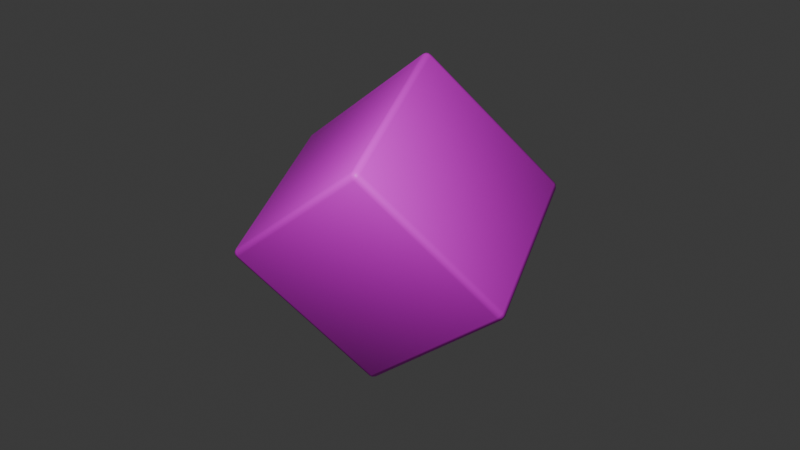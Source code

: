 # Source: ex.blend  (saved by Blender 4.2.66; exported with 4.5.12 LTS)
import bpy
from mathutils import Matrix  # noqa: F401  (used for matrix-valued properties, if any)

bpy.ops.wm.read_factory_settings(use_empty=True)
scene = bpy.context.scene
scene.name = 'Scene'

# ---- collections
col_collection = bpy.data.collections.new('Collection'); scene.collection.children.link(col_collection)

# ---- images (referenced by path relative to the original .blend; pixels are not part of the script)
import os
ASSET_DIR = os.environ.get("B2B_ASSET_DIR", "")  # directory of the original .blend (textures are referenced by path, not embedded)
HERE = os.path.dirname(os.path.abspath(__file__))  # packed textures are extracted next to this script under _unpacked/

def load_image(name, relpath, width, height, colorspace="sRGB"):
    """Load a texture the original file referenced (path relative to the .blend, or extracted next to this script)."""
    p = next((c for c in (os.path.join(HERE, relpath), os.path.join(ASSET_DIR, relpath)) if relpath and os.path.exists(c)), "")
    if p:
        img = bpy.data.images.load(p, check_existing=True)
        img.name = name
    else:  # same state as the original file: an image datablock whose file is absent (Cycles renders it pink)
        img = bpy.data.images.new(name, width, height)
        img.source = "FILE"
        img.filepath = "//" + (relpath or name)
    img.colorspace_settings.name = colorspace
    return img
img_cube_png = load_image('Cube.png', 'Cube.png', 1024, 1024, 'sRGB')

# ---- materials (node trees are filled in below, after node groups)
mat_material = bpy.data.materials.new('Material')
mat_material.alpha_threshold = 0.0
mat_material.use_transparent_shadow = False
mat_material.roughness = 0.5
mat_material.line_color = (0.0, 0.0, 0.0, 1.0)

# ---- material node trees
mat_material.use_nodes = True; mat_material.node_tree.nodes.clear()
_N = mat_material.node_tree.nodes; _L = mat_material.node_tree.links
n0 = _N.new('ShaderNodeOutputMaterial'); n0.name = 'Material Output'; n0.location = (300, 300)
n1 = _N.new('ShaderNodeBsdfPrincipled'); n1.name = 'Principled BSDF'; n1.location = (10, 300)
n1.inputs[3].default_value = 1.45
n2 = _N.new('ShaderNodeTexImage'); n2.name = 'Image Texture'; n2.location = (-434, 155)
n2.image = img_cube_png
_L.new(n1.outputs[0], n0.inputs[0])
_L.new(n2.outputs[0], n1.inputs[0])
n0.is_active_output = True

# ---- world
world_world = bpy.data.worlds.new('World'); scene.world = world_world
world_world.use_nodes = True; world_world.node_tree.nodes.clear()
_N = world_world.node_tree.nodes; _L = world_world.node_tree.links
n0 = _N.new('ShaderNodeOutputWorld'); n0.name = 'World Output'; n0.location = (300, 300)
n1 = _N.new('ShaderNodeBackground'); n1.name = 'Background'; n1.location = (10, 300)
n1.inputs[0].default_value = (0.05088, 0.05088, 0.05088, 1.0)
_L.new(n1.outputs[0], n0.inputs[0])
n0.is_active_output = True
world_world.color = (0.05088, 0.05088, 0.05088)
world_world.sun_shadow_jitter_overblur = 0.0

# ---- cameras
cam_camera = bpy.data.cameras.new('Camera')
cam_camera.clip_end = 100.0
cam_camera.ortho_scale = 7.314

# ---- lights
light_light = bpy.data.lights.new('Light', 'POINT')
light_light.energy = 1000.0
light_light.shadow_soft_size = 0.1

# ---- meshes
me_cube = bpy.data.meshes.new('Cube')
me_cube.from_pydata([(0.9347, 1.0, 0.9347), (0.9347, 0.9347, 1.0), (1.0, 0.9347, 0.9347), (0.9347, 0.9913, 0.9673), (0.9673, 0.9913, 0.9347), (0.9659, 0.9828, 0.9659), (0.9673, 0.9347, 0.9913), (0.9347, 0.9673, 0.9913), (0.9659, 0.9659, 0.9828), (0.9913, 0.9673, 0.9347), (0.9913, 0.9347, 0.9673), (0.9828, 0.9659, 0.9659), (0.9347, 0.9347, -1.0), (0.9347, 1.0, -0.9347), (1.0, 0.9347, -0.9347), (0.9347, 0.9673, -0.9913), (0.9673, 0.9347, -0.9913), (0.9659, 0.9659, -0.9828), (0.9673, 0.9913, -0.9347), (0.9347, 0.9913, -0.9673), (0.9659, 0.9828, -0.9659), (0.9913, 0.9347, -0.9673), (0.9913, 0.9673, -0.9347), (0.9828, 0.9659, -0.9659), (1.0, -0.9347, 0.9347), (0.9347, -0.9347, 1.0), (0.9347, -1.0, 0.9347), (0.9913, -0.9347, 0.9673), (0.9913, -0.9673, 0.9347), (0.9828, -0.9659, 0.9659), (0.9347, -0.9673, 0.9913), (0.9673, -0.9347, 0.9913), (0.9659, -0.9659, 0.9828), (0.9673, -0.9913, 0.9347), (0.9347, -0.9913, 0.9673), (0.9659, -0.9828, 0.9659), (1.0, -0.9347, -0.9347), (0.9347, -1.0, -0.9347), (0.9347, -0.9347, -1.0), (0.9913, -0.9673, -0.9347), (0.9913, -0.9347, -0.9673), (0.9828, -0.9659, -0.9659), (0.9347, -0.9913, -0.9673), (0.9673, -0.9913, -0.9347), (0.9659, -0.9828, -0.9659), (0.9673, -0.9347, -0.9913), (0.9347, -0.9673, -0.9913), (0.9659, -0.9659, -0.9828), (-0.9347, 1.0, 0.9347), (-1.0, 0.9347, 0.9347), (-0.9347, 0.9347, 1.0), (-0.9673, 0.9913, 0.9347), (-0.9347, 0.9913, 0.9673), (-0.9659, 0.9828, 0.9659), (-0.9913, 0.9347, 0.9673), (-0.9913, 0.9673, 0.9347), (-0.9828, 0.9659, 0.9659), (-0.9347, 0.9673, 0.9913), (-0.9673, 0.9347, 0.9913), (-0.9659, 0.9659, 0.9828), (-1.0, 0.9347, -0.9347), (-0.9347, 1.0, -0.9347), (-0.9347, 0.9347, -1.0), (-0.9913, 0.9673, -0.9347), (-0.9913, 0.9347, -0.9673), (-0.9828, 0.9659, -0.9659), (-0.9347, 0.9913, -0.9673), (-0.9673, 0.9913, -0.9347), (-0.9659, 0.9828, -0.9659), (-0.9673, 0.9347, -0.9913), (-0.9347, 0.9673, -0.9913), (-0.9659, 0.9659, -0.9828), (-1.0, -0.9347, 0.9347), (-0.9347, -1.0, 0.9347), (-0.9347, -0.9347, 1.0), (-0.9913, -0.9673, 0.9347), (-0.9913, -0.9347, 0.9673), (-0.9828, -0.9659, 0.9659), (-0.9347, -0.9913, 0.9673), (-0.9673, -0.9913, 0.9347), (-0.9659, -0.9828, 0.9659), (-0.9673, -0.9347, 0.9913), (-0.9347, -0.9673, 0.9913), (-0.9659, -0.9659, 0.9828), (-0.9347, -0.9347, -1.0), (-0.9347, -1.0, -0.9347), (-1.0, -0.9347, -0.9347), (-0.9347, -0.9673, -0.9913), (-0.9673, -0.9347, -0.9913), (-0.9659, -0.9659, -0.9828), (-0.9673, -0.9913, -0.9347), (-0.9347, -0.9913, -0.9673), (-0.9659, -0.9828, -0.9659), (-0.9913, -0.9347, -0.9673), (-0.9913, -0.9673, -0.9347), (-0.9828, -0.9659, -0.9659)], [], [(62, 12, 38, 84), (86, 72, 49, 60), (37, 26, 73, 85), (1, 50, 74, 25), (14, 2, 24, 36), (0, 3, 5, 4), (3, 7, 8, 5), (1, 6, 8, 7), (6, 10, 11, 8), (2, 9, 11, 10), (9, 4, 5, 11), (5, 8, 11), (12, 15, 17, 16), (15, 19, 20, 17), (13, 18, 20, 19), (18, 22, 23, 20), (14, 21, 23, 22), (21, 16, 17, 23), (17, 20, 23), (24, 27, 29, 28), (27, 31, 32, 29), (25, 30, 32, 31), (30, 34, 35, 32), (26, 33, 35, 34), (33, 28, 29, 35), (29, 32, 35), (36, 39, 41, 40), (39, 43, 44, 41), (37, 42, 44, 43), (42, 46, 47, 44), (38, 45, 47, 46), (45, 40, 41, 47), (41, 44, 47), (48, 51, 53, 52), (51, 55, 56, 53), (49, 54, 56, 55), (54, 58, 59, 56), (50, 57, 59, 58), (57, 52, 53, 59), (53, 56, 59), (60, 63, 65, 64), (63, 67, 68, 65), (61, 66, 68, 67), (66, 70, 71, 68), (62, 69, 71, 70), (69, 64, 65, 71), (65, 68, 71), (72, 75, 77, 76), (75, 79, 80, 77), (73, 78, 80, 79), (78, 82, 83, 80), (74, 81, 83, 82), (81, 76, 77, 83), (77, 80, 83), (84, 87, 89, 88), (87, 91, 92, 89), (85, 90, 92, 91), (90, 94, 95, 92), (86, 93, 95, 94), (93, 88, 89, 95), (89, 92, 95), (62, 84, 88, 69), (69, 88, 93, 64), (64, 93, 86, 60), (12, 62, 70, 15), (15, 70, 66, 19), (19, 66, 61, 13), (2, 14, 22, 9), (9, 22, 18, 4), (4, 18, 13, 0), (85, 73, 79, 90), (90, 79, 75, 94), (94, 75, 72, 86), (26, 37, 43, 33), (33, 43, 39, 28), (28, 39, 36, 24), (48, 61, 67, 51), (51, 67, 63, 55), (55, 63, 60, 49), (25, 74, 82, 30), (30, 82, 78, 34), (34, 78, 73, 26), (1, 25, 31, 6), (6, 31, 27, 10), (10, 27, 24, 2), (84, 38, 46, 87), (87, 46, 42, 91), (91, 42, 37, 85), (74, 50, 58, 81), (81, 58, 54, 76), (76, 54, 49, 72), (50, 1, 7, 57), (57, 7, 3, 52), (52, 3, 0, 48), (38, 12, 16, 45), (45, 16, 21, 40), (40, 21, 14, 36), (61, 48, 0, 13)])
me_cube.polygons.foreach_set('use_smooth', [True] * 98)
_uv = me_cube.uv_layers.new(name='UVMap')
_uv.uv.foreach_set('vector', [0.1332, 0.5082, 0.3668, 0.5082, 0.3668, 0.7418, 0.1332, 0.7418, 0.3832, 0.008166, 0.6168, 0.008166, 0.6168, 0.2418, 0.3832, 0.2418, 0.3832, 0.7582, 0.6168, 0.7582, 0.6168, 0.9918, 0.3832, 0.9918, 0.6332, 0.5082, 0.8668, 0.5082, 0.8668, 0.7418, 0.6332, 0.7418, 0.3832, 0.5082, 0.6168, 0.5082, 0.6168, 0.7418, 0.3832, 0.7418, 0.6168, 0.4918, 0.6209, 0.4918, 0.6207, 0.4957, 0.6168, 0.4959, 0.6209, 0.4918, 0.625, 0.4918, 0.625, 0.4957, 0.6207, 0.4957, 0.6332, 0.5082, 0.6291, 0.5082, 0.6293, 0.5, 0.6332, 0.5, 0.6291, 0.5082, 0.6209, 0.5082, 0.6207, 0.5043, 0.6293, 0.5, 0.6168, 0.5082, 0.6168, 0.5041, 0.6207, 0.5043, 0.6209, 0.5082, 0.6168, 0.5041, 0.6168, 0.4959, 0.6207, 0.4957, 0.6207, 0.5043, 0.6207, 0.4957, 0.625, 0.4957, 0.6207, 0.4978, 0.3668, 0.5082, 0.3668, 0.5041, 0.3707, 0.5043, 0.3709, 0.5082, 0.3668, 0.5041, 0.3668, 0.5, 0.3707, 0.5, 0.3707, 0.5043, 0.3832, 0.4918, 0.3832, 0.4959, 0.375, 0.4957, 0.375, 0.4918, 0.3832, 0.4959, 0.3832, 0.5041, 0.3793, 0.5043, 0.375, 0.4957, 0.3832, 0.5082, 0.3791, 0.5082, 0.3793, 0.5043, 0.3832, 0.5041, 0.3791, 0.5082, 0.3709, 0.5082, 0.3707, 0.5043, 0.3793, 0.5043, 0.3707, 0.5043, 0.3707, 0.5, 0.3728, 0.5043, 0.6168, 0.7418, 0.6209, 0.7418, 0.6207, 0.7457, 0.6168, 0.7459, 0.6209, 0.7418, 0.6291, 0.7418, 0.6293, 0.75, 0.6207, 0.7457, 0.6332, 0.7418, 0.6332, 0.75, 0.6293, 0.75, 0.6291, 0.7418, 0.625, 0.7582, 0.6209, 0.7582, 0.6207, 0.7543, 0.625, 0.7543, 0.6168, 0.7582, 0.6168, 0.7541, 0.6207, 0.7543, 0.6209, 0.7582, 0.6168, 0.7541, 0.6168, 0.7459, 0.6207, 0.7457, 0.6207, 0.7543, 0.6207, 0.7522, 0.625, 0.7543, 0.6207, 0.7543, 0.3832, 0.7418, 0.3832, 0.7459, 0.3793, 0.7457, 0.3791, 0.7418, 0.3832, 0.7459, 0.3832, 0.7541, 0.375, 0.7543, 0.3793, 0.7457, 0.3832, 0.7582, 0.375, 0.7582, 0.375, 0.7543, 0.3832, 0.7541, 0.3668, 0.75, 0.3668, 0.7459, 0.3707, 0.7457, 0.3707, 0.75, 0.3668, 0.7418, 0.3709, 0.7418, 0.3707, 0.7457, 0.3668, 0.7459, 0.3709, 0.7418, 0.3791, 0.7418, 0.3793, 0.7457, 0.3707, 0.7457, 0.3728, 0.7457, 0.3707, 0.75, 0.3707, 0.7457, 0.6168, 0.2582, 0.6168, 0.2541, 0.6207, 0.2543, 0.6209, 0.2582, 0.6168, 0.2541, 0.6168, 0.2459, 0.6207, 0.2457, 0.6207, 0.2543, 0.6168, 0.2418, 0.6209, 0.2418, 0.6207, 0.2457, 0.6168, 0.2459, 0.6209, 0.2418, 0.625, 0.2418, 0.625, 0.2457, 0.6207, 0.2457, 0.8668, 0.5082, 0.8668, 0.5, 0.875, 0.5043, 0.875, 0.5082, 0.625, 0.2582, 0.6209, 0.2582, 0.6207, 0.2543, 0.625, 0.25, 0.6207, 0.2478, 0.6207, 0.2457, 0.625, 0.2457, 0.3832, 0.2418, 0.3832, 0.2459, 0.375, 0.2457, 0.375, 0.2418, 0.3832, 0.2459, 0.3832, 0.2541, 0.375, 0.2543, 0.375, 0.2457, 0.3832, 0.2582, 0.375, 0.2582, 0.375, 0.2543, 0.3832, 0.2541, 0.1332, 0.5, 0.1332, 0.5041, 0.1293, 0.5043, 0.1293, 0.5, 0.1332, 0.5082, 0.1291, 0.5082, 0.1293, 0.5043, 0.1332, 0.5041, 0.1291, 0.5082, 0.125, 0.5082, 0.125, 0.5043, 0.1293, 0.5043, 0.125, 0.5043, 0.1293, 0.5, 0.1293, 0.5043, 0.6168, 0.008166, 0.6168, 0.004088, 0.6207, 0.004261, 0.6209, 0.008166, 0.6168, 0.004088, 0.6168, 0.0, 0.6207, 0.0, 0.6207, 0.004261, 0.6168, 0.9918, 0.6209, 0.9918, 0.6207, 1.0, 0.6168, 1.0, 0.6209, 0.9918, 0.625, 0.9918, 0.625, 1.0, 0.6207, 1.0, 0.8668, 0.7418, 0.875, 0.7418, 0.875, 0.7457, 0.8668, 0.75, 0.625, 0.008166, 0.6209, 0.008166, 0.6207, 0.004261, 0.625, 0.004261, 0.6207, 0.004261, 0.6207, 0.0, 0.625, 0.004261, 0.1332, 0.7418, 0.1332, 0.7459, 0.1293, 0.7457, 0.1291, 0.7418, 0.1332, 0.7459, 0.1332, 0.75, 0.1293, 0.75, 0.1293, 0.7457, 0.3832, 0.9918, 0.3832, 1.0, 0.375, 0.9957, 0.375, 0.9918, 0.3832, 0.0, 0.3832, 0.004088, 0.375, 0.004261, 0.375, 0.0, 0.3832, 0.008166, 0.375, 0.008166, 0.375, 0.004261, 0.3832, 0.004088, 0.125, 0.7418, 0.1291, 0.7418, 0.1293, 0.7457, 0.125, 0.7457, 0.1293, 0.7457, 0.1293, 0.75, 0.125, 0.7457, 0.1332, 0.5082, 0.1332, 0.7418, 0.1291, 0.7418, 0.1291, 0.5082, 0.1291, 0.5082, 0.1291, 0.7418, 0.125, 0.7418, 0.125, 0.5082, 0.375, 0.2418, 0.375, 0.008166, 0.3832, 0.008166, 0.3832, 0.2418, 0.3668, 0.5082, 0.1332, 0.5082, 0.1332, 0.5041, 0.3668, 0.5041, 0.3668, 0.5041, 0.1332, 0.5041, 0.1332, 0.5, 0.3668, 0.5, 0.375, 0.4918, 0.375, 0.2582, 0.3832, 0.2582, 0.3832, 0.4918, 0.6168, 0.5082, 0.3832, 0.5082, 0.3832, 0.5041, 0.6168, 0.5041, 0.6168, 0.5041, 0.3832, 0.5041, 0.3832, 0.4959, 0.6168, 0.4959, 0.6168, 0.4959, 0.3832, 0.4959, 0.3832, 0.4918, 0.6168, 0.4918, 0.3832, 0.9918, 0.6168, 0.9918, 0.6168, 1.0, 0.3832, 1.0, 0.3832, 0.0, 0.6168, 0.0, 0.6168, 0.004088, 0.3832, 0.004088, 0.3832, 0.004088, 0.6168, 0.004088, 0.6168, 0.008166, 0.3832, 0.008166, 0.6168, 0.7582, 0.3832, 0.7582, 0.3832, 0.7541, 0.6168, 0.7541, 0.6168, 0.7541, 0.3832, 0.7541, 0.3832, 0.7459, 0.6168, 0.7459, 0.6168, 0.7459, 0.3832, 0.7459, 0.3832, 0.7418, 0.6168, 0.7418, 0.6168, 0.2582, 0.3832, 0.2582, 0.3832, 0.2541, 0.6168, 0.2541, 0.6168, 0.2541, 0.3832, 0.2541, 0.3832, 0.2459, 0.6168, 0.2459, 0.6168, 0.2459, 0.3832, 0.2459, 0.3832, 0.2418, 0.6168, 0.2418, 0.6332, 0.7418, 0.8668, 0.7418, 0.8668, 0.75, 0.6332, 0.75, 0.625, 0.7582, 0.625, 0.9918, 0.6209, 0.9918, 0.6209, 0.7582, 0.6209, 0.7582, 0.6209, 0.9918, 0.6168, 0.9918, 0.6168, 0.7582, 0.6332, 0.5082, 0.6332, 0.7418, 0.6291, 0.7418, 0.6291, 0.5082, 0.6291, 0.5082, 0.6291, 0.7418, 0.6209, 0.7418, 0.6209, 0.5082, 0.6209, 0.5082, 0.6209, 0.7418, 0.6168, 0.7418, 0.6168, 0.5082, 0.1332, 0.7418, 0.3668, 0.7418, 0.3668, 0.7459, 0.1332, 0.7459, 0.1332, 0.7459, 0.3668, 0.7459, 0.3668, 0.75, 0.1332, 0.75, 0.375, 0.9918, 0.375, 0.7582, 0.3832, 0.7582, 0.3832, 0.9918, 0.8668, 0.7418, 0.8668, 0.5082, 0.875, 0.5082, 0.875, 0.7418, 0.625, 0.008166, 0.625, 0.2418, 0.6209, 0.2418, 0.6209, 0.008166, 0.6209, 0.008166, 0.6209, 0.2418, 0.6168, 0.2418, 0.6168, 0.008166, 0.8668, 0.5082, 0.6332, 0.5082, 0.6332, 0.5, 0.8668, 0.5, 0.625, 0.2582, 0.625, 0.4918, 0.6209, 0.4918, 0.6209, 0.2582, 0.6209, 0.2582, 0.6209, 0.4918, 0.6168, 0.4918, 0.6168, 0.2582, 0.3668, 0.7418, 0.3668, 0.5082, 0.3709, 0.5082, 0.3709, 0.7418, 0.3709, 0.7418, 0.3709, 0.5082, 0.3791, 0.5082, 0.3791, 0.7418, 0.3791, 0.7418, 0.3791, 0.5082, 0.3832, 0.5082, 0.3832, 0.7418, 0.3832, 0.2582, 0.6168, 0.2582, 0.6168, 0.4918, 0.3832, 0.4918])
me_cube.materials.append(mat_material)
me_cube.use_mirror_vertex_groups = False
me_cube.update()

# ---- objects
ob_cube = bpy.data.objects.new('Cube', me_cube)
ob_light = bpy.data.objects.new('Light', light_light)
ob_camera = bpy.data.objects.new('Camera', cam_camera)

# ---- transforms, parenting, visibility, modifiers, constraints
ob_cube.location = (0.0, 0.0, 0.0)
ob_cube.rotation_euler = (-1.199, -0.6854, 0.2068)
ob_cube.lock_rotations_4d = False
ob_cube.empty_display_type = 'ARROWS'
ob_cube.lineart.crease_threshold = 0.0
ob_light.location = (2.43, -3.681, 4.495)
ob_light.rotation_euler = (0.6503, 0.05522, 1.866)
ob_light.lock_rotations_4d = False
ob_light.empty_display_type = 'ARROWS'
ob_light.color = (0.0, 0.0, 0.0, 0.0)
ob_light.lineart.crease_threshold = 0.0
ob_camera.location = (7.359, -6.926, 4.958)
ob_camera.rotation_euler = (1.109, 0.0, 0.8149)
ob_camera.lock_rotations_4d = False
ob_camera.empty_display_type = 'ARROWS'
ob_camera.color = (0.0, 0.0, 0.0, 0.0)
ob_camera.display_type = 'WIRE'
ob_camera.lineart.crease_threshold = 0.0

# ---- collection membership
col_collection.objects.link(ob_cube)
col_collection.objects.link(ob_light)
col_collection.objects.link(ob_camera)

# ---- scene / render settings (as saved in the file)
scene.camera = ob_camera
scene.frame_start = 1; scene.frame_end = 250; scene.frame_set(1)
scene.render.engine = 'BLENDER_EEVEE_NEXT'
bpy.context.view_layer.update()
